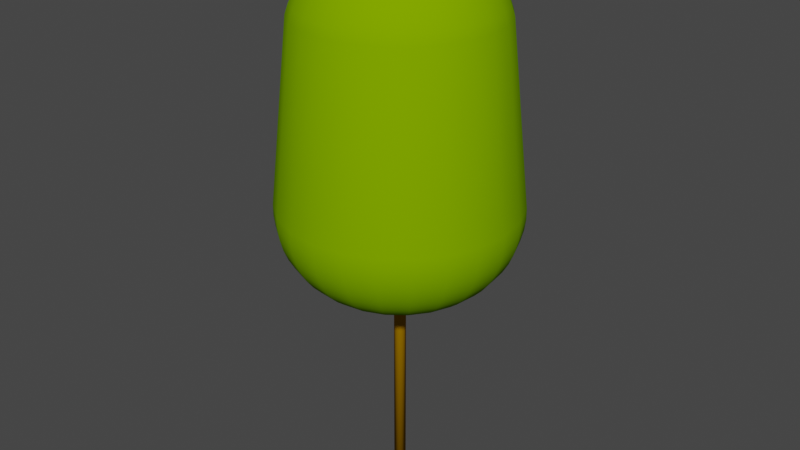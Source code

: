 # Source: HPSo21m.blend  (saved by Blender 4.0.36; exported with 4.5.12 LTS)
import bpy
from mathutils import Matrix  # noqa: F401  (used for matrix-valued properties, if any)

bpy.ops.wm.read_factory_settings(use_empty=True)
scene = bpy.context.scene
scene.name = 'Scene'

# ---- collections
col_collection = bpy.data.collections.new('Collection'); scene.collection.children.link(col_collection)

# ---- materials (node trees are filled in below, after node groups)
mat_surface_style_4802 = bpy.data.materials.new('surface-style-4802')
mat_surface_style_4802.use_transparent_shadow = False
mat_surface_style_4802.diffuse_color = (0.1961, 0.3922, 0.0, 1.0)
mat_surface_style_4802.roughness = 1.0
mat_trunk = bpy.data.materials.new('Trunk')
mat_trunk.use_transparent_shadow = False
mat_trunk.diffuse_color = (0.3922, 0.1961, 0.0, 1.0)
mat_trunk.roughness = 1.0

# ---- material node trees
mat_surface_style_4802.use_nodes = True; mat_surface_style_4802.node_tree.nodes.clear()
_N = mat_surface_style_4802.node_tree.nodes; _L = mat_surface_style_4802.node_tree.links
n0 = _N.new('ShaderNodeBsdfPrincipled'); n0.name = 'Principled BSDF'; n0.location = (0, 300)
n0.inputs[0].default_value = (0.1961, 0.3922, 0.0, 1.0)
n0.inputs[2].default_value = 1.0
n0.inputs[3].default_value = 1.45
n0.inputs[13].default_value = 0.0
n1 = _N.new('ShaderNodeOutputMaterial'); n1.name = 'Material Output'; n1.location = (280, 300)
_L.new(n0.outputs[0], n1.inputs[0])
n1.is_active_output = True
mat_trunk.use_nodes = True; mat_trunk.node_tree.nodes.clear()
_N = mat_trunk.node_tree.nodes; _L = mat_trunk.node_tree.links
n0 = _N.new('ShaderNodeBsdfPrincipled'); n0.name = 'Principled BSDF'; n0.location = (0, 300)
n0.inputs[0].default_value = (0.3922, 0.1961, 0.0, 1.0)
n0.inputs[2].default_value = 1.0
n0.inputs[3].default_value = 1.45
n0.inputs[13].default_value = 0.0
n1 = _N.new('ShaderNodeOutputMaterial'); n1.name = 'Material Output'; n1.location = (280, 300)
_L.new(n0.outputs[0], n1.inputs[0])
n1.is_active_output = True

# ---- world
world_world = bpy.data.worlds.new('World'); scene.world = world_world
world_world.use_nodes = True; world_world.node_tree.nodes.clear()
_N = world_world.node_tree.nodes; _L = world_world.node_tree.links
n0 = _N.new('ShaderNodeOutputWorld'); n0.name = 'World Output'; n0.location = (300, 300)
n1 = _N.new('ShaderNodeBackground'); n1.name = 'Background'; n1.location = (10, 300)
n1.inputs[0].default_value = (0.05088, 0.05088, 0.05088, 1.0)
_L.new(n1.outputs[0], n0.inputs[0])
n0.is_active_output = True
world_world.color = (0.05088, 0.05088, 0.05088)
world_world.use_sun_shadow = False
world_world.sun_shadow_jitter_overblur = 0.0

# ---- meshes
me_hpso21m = bpy.data.meshes.new('HPSo21m')
me_hpso21m.from_pydata([(4.38e-08, 0.5801, 20.98), (4.865e-08, 0.6444, 20.98), (1.896e-08, 0.2512, 21.0), (0.06503, 0.2427, 21.0), (0.1501, 0.5603, 20.98), (0.1668, 0.6224, 20.98), (0.2673, 0.9977, 20.92), (7.799e-08, 1.033, 20.92), (0.5165, 0.8945, 20.92), (0.3222, 0.558, 20.98), (0.3655, 1.364, 20.81), (0.7062, 1.223, 20.81), (0.9987, 0.9987, 20.81), (0.7304, 0.7304, 20.92), (1.223, 0.7062, 20.81), (0.8945, 0.5165, 20.92), (0.4556, 0.4556, 20.98), (0.558, 0.3222, 20.98), (1.257, 1.257, 20.66), (1.54, 0.8891, 20.66), (1.841, 1.063, 20.48), (1.504, 1.504, 20.48), (0.4602, 1.718, 20.66), (0.8891, 1.54, 20.66), (1.063, 1.841, 20.48), (1.718, 0.4602, 20.66), (1.364, 0.3655, 20.81), (2.054, 0.5503, 20.48), (2.124, 1.226, 20.26), (2.369, 0.6348, 20.26), (2.095, 1.209, 20.28), (1.965, 1.134, 20.38), (2.192, 0.5873, 20.38), (2.337, 0.6261, 20.28), (2.453, -1.852e-07, 20.26), (2.126, -1.605e-07, 20.48), (2.269, -1.713e-07, 20.38), (2.419, -1.826e-07, 20.28), (2.054, -0.5503, 20.48), (2.192, -0.5873, 20.38), (2.337, -0.6261, 20.28), (2.369, -0.6348, 20.26), (2.124, -1.226, 20.26), (1.841, -1.063, 20.48), (1.965, -1.134, 20.38), (2.095, -1.209, 20.28), (1.734, -1.734, 20.26), (1.504, -1.504, 20.48), (1.604, -1.604, 20.38), (1.71, -1.71, 20.28), (2.384, 1.377, 20.01), (2.659, 0.7126, 20.01), (2.424, 1.399, 19.96), (2.619, 1.512, 19.72), (2.703, 0.7243, 19.96), (2.922, 0.7828, 19.72), (2.753, -2.078e-07, 20.01), (2.799, -2.113e-07, 19.96), (3.025, -2.284e-07, 19.72), (2.922, -0.7828, 19.72), (2.659, -0.7126, 20.01), (2.703, -0.7243, 19.96), (2.619, -1.512, 19.72), (2.384, -1.377, 20.01), (2.424, -1.399, 19.96), (2.139, -2.139, 19.72), (1.947, -1.947, 20.01), (1.979, -1.979, 19.96), (1.947, 1.947, 20.01), (1.734, 1.734, 20.26), (1.377, 2.384, 20.01), (1.226, 2.124, 20.26), (0.7126, 2.659, 20.01), (0.6348, 2.369, 20.26), (0.9977, 0.2673, 20.92), (0.6224, 0.1668, 20.98), (0.5503, 2.054, 20.48), (1.778, -1.342e-07, 20.66), (1.718, -0.4602, 20.66), (1.412, -1.066e-07, 20.81), (1.364, -0.3655, 20.81), (2.308, -2.308, 19.41), (2.827, -1.632, 19.41), (1.632, -2.827, 19.41), (1.512, -2.619, 19.72), (2.452, -2.452, 19.07), (1.734, -3.003, 19.07), (2.57, -2.57, 18.71), (1.817, -3.147, 18.71), (2.66, -2.66, 18.34), (1.881, -3.258, 18.34), (3.171, -3.171, 11.53), (2.243, -3.884, 11.53), (3.171, -3.171, 11.1), (2.242, -3.884, 11.1), (3.131, -3.131, 10.67), (2.214, -3.834, 10.67), (3.051, -3.051, 10.25), (2.158, -3.737, 10.25), (2.934, -2.934, 9.854), (2.075, -3.594, 9.854), (2.781, -2.781, 9.48), (1.967, -3.406, 9.48), (2.595, -2.595, 9.137), (1.835, -3.178, 9.137), (2.379, -2.379, 8.831), (1.682, -2.913, 8.831), (2.136, -2.136, 8.567), (1.51, -2.616, 8.567), (1.871, -1.871, 8.351), (1.323, -2.292, 8.351), (1.589, -1.589, 8.185), (1.124, -1.946, 8.185), (1.294, -1.294, 8.073), (0.9148, -1.584, 8.073), (0.9906, -0.9906, 8.016), (0.7005, -1.213, 8.016), (0.8269, -0.8269, 8.0), (0.5847, -1.013, 8.0), (2.616, -1.51, 8.567), (2.913, -1.682, 8.831), (3.178, -1.835, 9.137), (3.406, -1.967, 9.48), (3.594, -2.075, 9.854), (1.584, -0.9148, 8.073), (1.946, -1.124, 8.185), (3.147, -1.817, 18.71), (3.003, -1.734, 19.07), (3.153, -0.8447, 19.41), (1.767, -0.4735, 8.073), (2.171, -0.5816, 8.185), (1.353, -0.3626, 8.016), (1.213, -0.7005, 8.016), (1.13, -0.3027, 8.0), (1.013, -0.5847, 8.0), (2.556, -0.685, 8.351), (2.292, -1.323, 8.351), (2.918, -0.7819, 8.567), (3.249, -0.8707, 8.831), (3.545, -0.9498, 9.137), (3.799, -1.018, 9.48), (4.008, -1.074, 9.854), (3.933, -2.969e-07, 9.48), (4.149, -3.132e-07, 9.854), (3.799, 1.018, 9.48), (4.008, 1.074, 9.854), (3.545, 0.9498, 9.137), (3.67, -2.771e-07, 9.137), (3.178, 1.835, 9.137), (3.406, 1.967, 9.48), (2.913, 1.682, 8.831), (3.249, 0.8707, 8.831), (2.616, 1.51, 8.567), (2.918, 0.7819, 8.567), (3.021, -2.281e-07, 8.567), (3.364, -2.54e-07, 8.831), (2.556, 0.685, 8.351), (2.647, -1.998e-07, 8.351), (2.171, 0.5816, 8.185), (2.247, -1.696e-07, 8.185), (1.767, 0.4735, 8.073), (1.83, -1.382e-07, 8.073), (1.584, 0.9148, 8.073), (1.946, 1.124, 8.185), (1.353, 0.3626, 8.016), (1.401, -1.058e-07, 8.016), (1.13, 0.3027, 8.0), (1.169, -8.826e-08, 8.0), (1.013, 0.5847, 8.0), (1.213, 0.7005, 8.016), (4.168, 1.117, 10.25), (4.315, -3.258e-07, 10.25), (3.594, 2.075, 9.854), (3.737, 2.158, 10.25), (3.834, 2.214, 10.67), (4.277, 1.146, 10.67), (3.884, 2.242, 11.1), (4.332, 1.161, 11.1), (3.884, 2.243, 11.53), (4.332, 1.161, 11.53), (4.168, -1.117, 10.25), (4.427, -3.342e-07, 10.67), (4.277, -1.146, 10.67), (3.737, -2.158, 10.25), (3.834, -2.214, 10.67), (1.033, -7.799e-08, 20.92), (0.9977, -0.2673, 20.92), (0.6444, -4.865e-08, 20.98), (0.6224, -0.1668, 20.98), (0.5801, -4.38e-08, 20.98), (0.2512, -1.897e-08, 21.0), (0.2427, -0.06503, 21.0), (0.5603, -0.1501, 20.98), (0.2176, -0.1256, 21.0), (0.5023, -0.29, 20.98), (0.558, -0.3222, 20.98), (0.5603, 0.1501, 20.98), (0.2427, 0.06503, 21.0), (3.264, -2.464e-07, 19.41), (4.484, -3.385e-07, 11.1), (4.332, -1.161, 11.1), (4.485, -3.386e-07, 11.53), (4.332, -1.161, 11.53), (3.884, -2.242, 11.1), (3.884, -2.243, 11.53), (1.54, -0.8891, 20.66), (1.223, -0.7062, 20.81), (3.761, -2.839e-07, 18.34), (3.633, -0.9735, 18.34), (1.377, -2.384, 20.01), (1.226, -2.124, 20.26), (3.468, -2.618e-07, 19.07), (3.35, -0.8975, 19.07), (3.634, -2.744e-07, 18.71), (3.511, -0.9406, 18.71), (3.258, -1.881, 18.34), (0.8945, -0.5165, 20.92), (3.35, 0.8975, 19.07), (3.153, 0.8447, 19.41), (3.633, 0.9735, 18.34), (3.511, 0.9406, 18.71), (0.7126, -2.659, 20.01), (0.6348, -2.369, 20.26), (-2.078e-07, -2.753, 20.01), (-1.852e-07, -2.453, 20.26), (-0.7126, -2.659, 20.01), (-0.6348, -2.369, 20.26), (-1.377, -2.384, 20.01), (-1.226, -2.124, 20.26), (-1.947, -1.947, 20.01), (-1.734, -1.734, 20.26), (-2.384, -1.377, 20.01), (-2.124, -1.226, 20.26), (-2.659, -0.7126, 20.01), (-2.369, -0.6348, 20.26), (-2.753, 2.078e-07, 20.01), (-2.453, 1.852e-07, 20.26), (-2.659, 0.7126, 20.01), (-2.369, 0.6348, 20.26), (-2.384, 1.377, 20.01), (-2.124, 1.226, 20.26), (-1.947, 1.947, 20.01), (-1.734, 1.734, 20.26), (-1.377, 2.384, 20.01), (-1.226, 2.124, 20.26), (0.8447, -3.153, 19.41), (0.7828, -2.922, 19.72), (-2.464e-07, -3.264, 19.41), (-2.284e-07, -3.025, 19.72), (-0.8447, -3.153, 19.41), (-0.7828, -2.922, 19.72), (-1.632, -2.827, 19.41), (-1.512, -2.619, 19.72), (-2.308, -2.308, 19.41), (-2.139, -2.139, 19.72), (-2.827, -1.632, 19.41), (-2.619, -1.512, 19.72), (-3.153, -0.8447, 19.41), (-2.922, -0.7828, 19.72), (-3.264, 2.464e-07, 19.41), (-3.025, 2.284e-07, 19.72), (-3.153, 0.8447, 19.41), (-2.922, 0.7828, 19.72), (-2.827, 1.632, 19.41), (-2.619, 1.512, 19.72), (-3.35, 0.8975, 19.07), (-3.003, 1.734, 19.07), (-3.511, 0.9406, 18.71), (-3.147, 1.817, 18.71), (-3.258, 1.881, 18.34), (-3.633, 0.9735, 18.34), (-3.884, 2.243, 11.53), (-4.332, 1.161, 11.53), (-3.171, 3.171, 11.53), (-2.66, 2.66, 18.34), (-4.332, 1.161, 11.1), (-3.884, 2.242, 11.1), (-4.277, 1.146, 10.67), (-3.834, 2.214, 10.67), (-4.168, 1.117, 10.25), (-3.737, 2.158, 10.25), (-4.008, 1.074, 9.854), (-3.594, 2.075, 9.854), (-3.799, 1.018, 9.48), (-3.406, 1.967, 9.48), (-3.545, 0.9498, 9.137), (-3.178, 1.835, 9.137), (-3.249, 0.8707, 8.831), (-2.913, 1.682, 8.831), (-2.918, 0.7819, 8.567), (-2.616, 1.51, 8.567), (-2.556, 0.685, 8.351), (-2.292, 1.323, 8.351), (-2.171, 0.5816, 8.185), (-1.946, 1.124, 8.185), (-4.315, 3.258e-07, 10.25), (-4.427, 3.342e-07, 10.67), (-1.767, 0.4735, 8.073), (-1.584, 0.9148, 8.073), (-1.83, 1.382e-07, 8.073), (-2.247, 1.696e-07, 8.185), (-1.401, 1.058e-07, 8.016), (-1.353, 0.3626, 8.016), (-1.169, 8.826e-08, 8.0), (-1.13, 0.3027, 8.0), (-1.213, 0.7005, 8.016), (-1.013, 0.5847, 8.0), (-0.8269, 0.8269, 8.0), (-0.9906, 0.9906, 8.016), (-1.294, 1.294, 8.073), (-2.308, 2.308, 19.41), (-2.139, 2.139, 19.72), (-2.136, 2.136, 8.567), (-2.379, 2.379, 8.831), (-2.781, 2.781, 9.48), (-2.934, 2.934, 9.854), (-2.595, 2.595, 9.137), (-1.589, 1.589, 8.185), (-1.871, 1.871, 8.351), (-3.051, 3.051, 10.25), (-3.131, 3.131, 10.67), (-3.67, 2.771e-07, 9.137), (-3.933, 2.969e-07, 9.48), (-3.021, 2.281e-07, 8.567), (-3.364, 2.54e-07, 8.831), (-2.647, 1.998e-07, 8.351), (-1.967, 3.406, 9.48), (-2.075, 3.594, 9.854), (-1.835, 3.178, 9.137), (-1.682, 2.913, 8.831), (-1.51, 2.616, 8.567), (-1.323, 2.292, 8.351), (-1.124, 1.946, 8.185), (-0.9148, 1.584, 8.073), (-0.7005, 1.213, 8.016), (-0.5847, 1.013, 8.0), (-4.484, 3.385e-07, 11.1), (-4.485, 3.386e-07, 11.53), (-3.761, 2.839e-07, 18.34), (-3.171, 3.171, 11.1), (-2.214, 3.834, 10.67), (-2.242, 3.884, 11.1), (-2.243, 3.884, 11.53), (-3.634, 2.744e-07, 18.71), (-3.468, 2.618e-07, 19.07), (-4.149, 3.132e-07, 9.854), (-2.158, 3.737, 10.25), (-2.57, 2.57, 18.71), (-2.452, 2.452, 19.07), (-1.881, 3.258, 18.34), (-1.817, 3.147, 18.71), (-1.632, 2.827, 19.41), (-1.512, 2.619, 19.72), (-1.734, 3.003, 19.07), (-0.8975, 3.35, 19.07), (-0.8447, 3.153, 19.41), (-3.35, -0.8975, 19.07), (-3.511, -0.9406, 18.71), (-3.633, -0.9735, 18.34), (-4.332, -1.161, 11.53), (-4.332, -1.161, 11.1), (-4.277, -1.146, 10.67), (-4.168, -1.117, 10.25), (-4.008, -1.074, 9.854), (-3.799, -1.018, 9.48), (-3.545, -0.9498, 9.137), (-3.249, -0.8707, 8.831), (-2.918, -0.7819, 8.567), (-2.556, -0.685, 8.351), (-2.171, -0.5816, 8.185), (-1.767, -0.4735, 8.073), (-1.353, -0.3626, 8.016), (-1.13, -0.3027, 8.0), (-3.003, -1.734, 19.07), (-3.147, -1.817, 18.71), (-3.258, -1.881, 18.34), (-3.884, -2.243, 11.53), (-3.884, -2.242, 11.1), (-3.834, -2.214, 10.67), (-3.737, -2.158, 10.25), (-3.594, -2.075, 9.854), (-3.406, -1.967, 9.48), (-3.178, -1.835, 9.137), (-2.913, -1.682, 8.831), (-2.616, -1.51, 8.567), (-2.292, -1.323, 8.351), (-1.946, -1.124, 8.185), (-1.584, -0.9148, 8.073), (-1.213, -0.7005, 8.016), (-1.013, -0.5847, 8.0), (-2.452, -2.452, 19.07), (-2.57, -2.57, 18.71), (-2.66, -2.66, 18.34), (-3.171, -3.171, 11.53), (-3.171, -3.171, 11.1), (-3.131, -3.131, 10.67), (-3.051, -3.051, 10.25), (-2.934, -2.934, 9.854), (-2.781, -2.781, 9.48), (-2.595, -2.595, 9.137), (-2.379, -2.379, 8.831), (-2.136, -2.136, 8.567), (-1.871, -1.871, 8.351), (-1.589, -1.589, 8.185), (-1.294, -1.294, 8.073), (-0.9906, -0.9906, 8.016), (-0.8269, -0.8269, 8.0), (-1.734, -3.003, 19.07), (-1.817, -3.147, 18.71), (-1.881, -3.258, 18.34), (-2.243, -3.884, 11.53), (-2.242, -3.884, 11.1), (-2.214, -3.834, 10.67), (-2.158, -3.737, 10.25), (-2.075, -3.594, 9.854), (-1.967, -3.406, 9.48), (-1.835, -3.178, 9.137), (-1.682, -2.913, 8.831), (-1.51, -2.616, 8.567), (-1.323, -2.292, 8.351), (-1.124, -1.946, 8.185), (-0.9148, -1.584, 8.073), (-0.7005, -1.213, 8.016), (-0.5847, -1.013, 8.0), (-0.8975, -3.35, 19.07), (-0.9406, -3.511, 18.71), (-0.9735, -3.633, 18.34), (-1.161, -4.332, 11.53), (-1.161, -4.332, 11.1), (-1.146, -4.277, 10.67), (-1.117, -4.168, 10.25), (-1.074, -4.008, 9.854), (-1.018, -3.799, 9.48), (-0.9498, -3.545, 9.137), (-0.8707, -3.249, 8.831), (-0.7819, -2.918, 8.567), (-0.685, -2.556, 8.351), (-0.5816, -2.171, 8.185), (-0.4735, -1.767, 8.073), (-0.3626, -1.353, 8.016), (-0.3027, -1.13, 8.0), (-2.618e-07, -3.468, 19.07), (-2.744e-07, -3.634, 18.71), (-2.839e-07, -3.761, 18.34), (-3.386e-07, -4.485, 11.53), (-3.385e-07, -4.484, 11.1), (-3.342e-07, -4.427, 10.67), (-3.258e-07, -4.315, 10.25), (-3.132e-07, -4.149, 9.854), (-2.969e-07, -3.933, 9.48), (-2.771e-07, -3.67, 9.137), (-2.54e-07, -3.364, 8.831), (-2.281e-07, -3.021, 8.567), (-1.998e-07, -2.647, 8.351), (-1.696e-07, -2.247, 8.185), (-1.382e-07, -1.83, 8.073), (-1.058e-07, -1.401, 8.016), (-8.826e-08, -1.169, 8.0), (0.8975, -3.35, 19.07), (0.9406, -3.511, 18.71), (0.9735, -3.633, 18.34), (1.161, -4.332, 11.53), (1.161, -4.332, 11.1), (1.146, -4.277, 10.67), (1.117, -4.168, 10.25), (1.074, -4.008, 9.854), (1.018, -3.799, 9.48), (0.9498, -3.545, 9.137), (0.8707, -3.249, 8.831), (0.7819, -2.918, 8.567), (0.685, -2.556, 8.351), (0.5816, -2.171, 8.185), (0.4735, -1.767, 8.073), (0.3626, -1.353, 8.016), (0.3027, -1.13, 8.0), (1.066e-07, 1.412, 20.81), (1.342e-07, 1.778, 20.66), (1.605e-07, 2.126, 20.48), (2.078e-07, 2.753, 20.01), (1.852e-07, 2.453, 20.26), (-0.685, 2.556, 8.351), (-0.7819, 2.918, 8.567), (-0.9498, 3.545, 9.137), (-1.018, 3.799, 9.48), (-0.5816, 2.171, 8.185), (-0.3027, 1.13, 8.0), (-0.3626, 1.353, 8.016), (-0.4735, 1.767, 8.073), (-0.8707, 3.249, 8.831), (-1.117, 4.168, 10.25), (-1.146, 4.277, 10.67), (-1.161, 4.332, 11.53), (-0.9735, 3.633, 18.34), (-1.074, 4.008, 9.854), (-0.9406, 3.511, 18.71), (-1.161, 4.332, 11.1), (1.998e-07, 2.647, 8.351), (2.281e-07, 3.021, 8.567), (-0.7828, 2.922, 19.72), (-0.7126, 2.659, 20.01), (-0.6348, 2.369, 20.26), (8.826e-08, 1.169, 8.0), (1.058e-07, 1.401, 8.016), (1.382e-07, 1.83, 8.073), (1.696e-07, 2.247, 8.185), (3.385e-07, 4.484, 11.1), (3.386e-07, 4.485, 11.53), (1.161, 4.332, 11.1), (1.161, 4.332, 11.53), (2.242, 3.884, 11.1), (2.243, 3.884, 11.53), (1.146, 4.277, 10.67), (2.214, 3.834, 10.67), (1.117, 4.168, 10.25), (2.158, 3.737, 10.25), (0.9735, 3.633, 18.34), (1.881, 3.258, 18.34), (1.074, 4.008, 9.854), (2.075, 3.594, 9.854), (0.9406, 3.511, 18.71), (1.817, 3.147, 18.71), (1.018, 3.799, 9.48), (1.967, 3.406, 9.48), (0.9498, 3.545, 9.137), (1.835, 3.178, 9.137), (0.8707, 3.249, 8.831), (1.682, 2.913, 8.831), (0.7819, 2.918, 8.567), (1.51, 2.616, 8.567), (0.685, 2.556, 8.351), (1.323, 2.292, 8.351), (0.5816, 2.171, 8.185), (1.124, 1.946, 8.185), (0.4735, 1.767, 8.073), (0.9148, 1.584, 8.073), (2.136, 2.136, 8.567), (2.379, 2.379, 8.831), (0.8975, 3.35, 19.07), (1.734, 3.003, 19.07), (1.871, 1.871, 8.351), (2.595, 2.595, 9.137), (3.171, 3.171, 11.1), (3.171, 3.171, 11.53), (2.781, 2.781, 9.48), (2.934, 2.934, 9.854), (3.131, 3.131, 10.67), (3.051, 3.051, 10.25), (2.66, 2.66, 18.34), (2.57, 2.57, 18.71), (2.452, 2.452, 19.07), (3.147, 1.817, 18.71), (3.003, 1.734, 19.07), (2.308, 2.308, 19.41), (2.827, 1.632, 19.41), (0.8447, 3.153, 19.41), (1.632, 2.827, 19.41), (0.7828, 2.922, 19.72), (1.512, 2.619, 19.72), (2.139, 2.139, 19.72), (1.294, 1.294, 8.073), (1.589, 1.589, 8.185), (0.7005, 1.213, 8.016), (0.9906, 0.9906, 8.016), (0.5847, 1.013, 8.0), (0.8269, 0.8269, 8.0), (0.3027, 1.13, 8.0), (0.3626, 1.353, 8.016), (2.54e-07, 3.364, 8.831), (2.771e-07, 3.67, 9.137), (2.464e-07, 3.264, 19.41), (2.284e-07, 3.025, 19.72), (2.618e-07, 3.468, 19.07), (2.744e-07, 3.634, 18.71), (2.839e-07, 3.761, 18.34), (3.342e-07, 4.427, 10.67), (3.258e-07, 4.315, 10.25), (3.132e-07, 4.149, 9.854), (2.969e-07, 3.933, 9.48), (-0.4602, 1.718, 20.66), (-0.3655, 1.364, 20.81), (-0.8891, 1.54, 20.66), (-0.7062, 1.223, 20.81), (-1.257, 1.257, 20.66), (-0.9987, 0.9987, 20.81), (-1.54, 0.8891, 20.66), (-1.223, 0.7062, 20.81), (-1.718, 0.4602, 20.66), (-1.364, 0.3655, 20.81), (-0.9977, 0.2673, 20.92), (-0.8945, 0.5165, 20.92), (-0.6224, 0.1668, 20.98), (-0.558, 0.3222, 20.98), (-2.054, 0.5503, 20.48), (-1.841, 1.063, 20.48), (-1.033, 7.799e-08, 20.92), (-0.6444, 4.865e-08, 20.98), (-0.7304, 0.7304, 20.92), (-0.4556, 0.4556, 20.98), (-1.504, 1.504, 20.48), (-2.126, 1.605e-07, 20.48), (-1.778, 1.342e-07, 20.66), (-1.412, 1.066e-07, 20.81), (-0.5165, 0.8945, 20.92), (-0.3222, 0.558, 20.98), (-1.063, 1.841, 20.48), (-0.9977, -0.2673, 20.92), (-0.6224, -0.1668, 20.98), (-1.364, -0.3655, 20.81), (-1.718, -0.4602, 20.66), (-2.054, -0.5503, 20.48), (-0.8945, -0.5165, 20.92), (-0.558, -0.3222, 20.98), (-1.223, -0.7062, 20.81), (-1.54, -0.8891, 20.66), (-1.841, -1.063, 20.48), (-0.7304, -0.7304, 20.92), (-0.4556, -0.4556, 20.98), (-0.9987, -0.9987, 20.81), (-1.257, -1.257, 20.66), (-1.504, -1.504, 20.48), (-0.5165, -0.8945, 20.92), (-0.3222, -0.558, 20.98), (-0.7062, -1.223, 20.81), (-0.8891, -1.54, 20.66), (-1.063, -1.841, 20.48), (-0.2673, -0.9977, 20.92), (-0.1668, -0.6224, 20.98), (-0.3655, -1.364, 20.81), (-0.4602, -1.718, 20.66), (-0.5503, -2.054, 20.48), (-7.799e-08, -1.033, 20.92), (-4.865e-08, -0.6444, 20.98), (-1.066e-07, -1.412, 20.81), (-1.342e-07, -1.778, 20.66), (-1.605e-07, -2.126, 20.48), (0.2673, -0.9977, 20.92), (0.1668, -0.6224, 20.98), (0.3655, -1.364, 20.81), (0.4602, -1.718, 20.66), (0.5503, -2.054, 20.48), (0.5165, -0.8945, 20.92), (0.3222, -0.558, 20.98), (0.7304, -0.7304, 20.92), (0.4556, -0.4556, 20.98), (0.9987, -0.9987, 20.81), (0.7062, -1.223, 20.81), (1.257, -1.257, 20.66), (0.8891, -1.54, 20.66), (1.063, -1.841, 20.48), (-0.2673, 0.9977, 20.92), (-0.1668, 0.6224, 20.98), (-0.5503, 2.054, 20.48), (2.292, 1.323, 8.351), (0.2176, 0.1256, 21.0), (0.1777, 0.1777, 21.0), (0.1256, 0.2176, 21.0), (-0.06503, 0.2427, 21.0), (-0.1256, 0.2176, 21.0), (-0.1777, 0.1777, 21.0), (-0.2176, 0.1256, 21.0), (-0.2427, 0.06503, 21.0), (-0.2512, 1.897e-08, 21.0), (-0.2427, -0.06503, 21.0), (-0.2176, -0.1256, 21.0), (-0.1777, -0.1777, 21.0), (-0.1256, -0.2176, 21.0), (-0.06503, -0.2427, 21.0), (-1.896e-08, -0.2512, 21.0), (0.06503, -0.2427, 21.0), (0.1256, -0.2176, 21.0), (0.1777, -0.1777, 21.0), (-2.192, -0.5873, 20.38), (-2.337, -0.6261, 20.28), (-2.269, 1.713e-07, 20.38), (-2.419, 1.826e-07, 20.28), (-0.5603, -0.1501, 20.98), (-0.5801, 4.38e-08, 20.98), (-2.703, -0.7243, 19.96), (-2.799, 2.113e-07, 19.96), (-1.965, -1.134, 20.38), (-2.095, -1.209, 20.28), (-0.5023, -0.29, 20.98), (-1.604, -1.604, 20.38), (-1.71, -1.71, 20.28), (-0.4102, -0.4102, 20.98), (-1.979, -1.979, 19.96), (-2.424, -1.399, 19.96), (-1.134, -1.965, 20.38), (-1.209, -2.095, 20.28), (-0.29, -0.5023, 20.98), (-1.399, -2.424, 19.96), (-0.5873, -2.192, 20.38), (-0.6261, -2.337, 20.28), (-0.1501, -0.5603, 20.98), (-0.7243, -2.703, 19.96), (-1.713e-07, -2.269, 20.38), (-1.826e-07, -2.419, 20.28), (-4.38e-08, -0.5801, 20.98), (3.258, 1.881, 18.34), (-0.5873, 2.192, 20.38), (-0.6261, 2.337, 20.28), (1.713e-07, 2.269, 20.38), (1.826e-07, 2.419, 20.28), (0.29, -0.5023, 20.98), (0.1501, -0.5603, 20.98), (0.5873, 2.192, 20.38), (0.6261, 2.337, 20.28), (2.113e-07, 2.799, 19.96), (0.7243, 2.703, 19.96), (-1.134, 1.965, 20.38), (-1.209, 2.095, 20.28), (0.5873, -2.192, 20.38), (0.6261, -2.337, 20.28), (-2.113e-07, -2.799, 19.96), (-0.1501, 0.5603, 20.98), (-2.703, 0.7243, 19.96), (-0.5603, 0.1501, 20.98), (-0.5023, 0.29, 20.98), (-0.4102, 0.4102, 20.98), (-0.29, 0.5023, 20.98), (-2.424, 1.399, 19.96), (-1.979, 1.979, 19.96), (-1.399, 2.424, 19.96), (-0.7243, 2.703, 19.96), (-2.192, 0.5873, 20.38), (-2.337, 0.6261, 20.28), (1.399, -2.424, 19.96), (0.7243, -2.703, 19.96), (-1.965, 1.134, 20.38), (-2.095, 1.209, 20.28), (-1.604, 1.604, 20.38), (-1.71, 1.71, 20.28), (1.134, -1.965, 20.38), (1.209, -2.095, 20.28), (1.134, 1.965, 20.38), (1.209, 2.095, 20.28), (1.604, 1.604, 20.38), (1.71, 1.71, 20.28), (1.399, 2.424, 19.96), (1.979, 1.979, 19.96), (0.5023, 0.29, 20.98), (0.29, 0.5023, 20.98), (0.4102, 0.4102, 20.98), (0.4102, -0.4102, 20.98), (-0.2234, 1.687e-08, 20.9), (-0.2211, 0.04181, 20.9), (-0.2244, -0.01684, 20.9), (-0.2124, -0.07433, 20.9), (-0.1859, -0.1268, 20.9), (-0.1467, -0.1706, 20.9), (-0.0976, -0.2027, 20.9), (-0.04181, -0.2211, 20.9), (0.01684, -0.2244, 20.9), (0.07433, -0.2124, 20.9), (0.1268, -0.1859, 20.9), (0.1706, -0.1467, 20.9), (0.2027, -0.0976, 20.9), (0.2211, -0.04181, 20.9), (0.2234, -1.687e-08, 20.9), (0.2244, 0.01684, 20.9), (0.2124, 0.07433, 20.9), (0.1859, 0.1268, 20.9), (0.1467, 0.1706, 20.9), (0.0976, 0.2027, 20.9), (0.04181, 0.2211, 20.9), (-0.01684, 0.2244, 20.9), (-0.07433, 0.2124, 20.9), (-0.1268, 0.1859, 20.9), (-0.1706, 0.1467, 20.9), (-0.2027, 0.0976, 20.9), (-0.2234, 1.687e-08, 0.0), (-0.2211, 0.04181, 0.0), (-0.2244, -0.01684, 0.0), (-0.2027, 0.0976, 0.0), (-0.1706, 0.1467, 0.0), (-0.1268, 0.1859, 0.0), (-0.07433, 0.2124, 0.0), (-0.01684, 0.2244, 0.0), (0.04181, 0.2211, 0.0), (0.0976, 0.2027, 0.0), (0.1467, 0.1706, 0.0), (0.1859, 0.1268, 0.0), (0.2124, 0.07433, 0.0), (0.2244, 0.01684, 0.0), (0.2234, -1.687e-08, 0.0), (0.2211, -0.04181, 0.0), (0.2027, -0.0976, 0.0), (0.1706, -0.1467, 0.0), (0.1268, -0.1859, 0.0), (-0.04181, -0.2211, 0.0), (-0.0976, -0.2027, 0.0), (-0.1467, -0.1706, 0.0), (-0.1859, -0.1268, 0.0), (-0.2124, -0.07433, 0.0), (0.07433, -0.2124, 0.0), (0.01684, -0.2244, 0.0)], [], [(0, 2, 3), (0, 3, 4), (1, 4, 5), (1, 0, 4), (7, 1, 5), (7, 5, 6), (5, 9, 8), (6, 5, 8), (6, 8, 11), (10, 6, 11), (8, 13, 12), (11, 8, 12), (15, 14, 12), (15, 12, 13), (17, 15, 13), (17, 13, 16), (14, 19, 18), (14, 18, 12), (19, 20, 21), (19, 21, 18), (22, 10, 11), (22, 11, 23), (23, 11, 12), (23, 12, 18), (23, 18, 21), (24, 23, 21), (26, 25, 19), (26, 19, 14), (19, 27, 20), (25, 27, 19), (29, 28, 30), (33, 29, 30), (32, 30, 31), (32, 31, 20), (32, 33, 30), (27, 32, 20), (34, 29, 33), (37, 33, 32), (37, 34, 33), (36, 37, 32), (35, 32, 27), (35, 36, 32), (41, 34, 37), (40, 41, 37), (39, 37, 36), (39, 36, 35), (39, 40, 37), (38, 39, 35), (42, 41, 40), (45, 42, 40), (44, 40, 39), (44, 45, 40), (43, 39, 38), (43, 44, 39), (46, 42, 45), (49, 45, 44), (49, 46, 45), (48, 44, 43), (48, 49, 44), (47, 48, 43), (29, 51, 50), (29, 50, 28), (55, 53, 52), (54, 55, 52), (51, 52, 50), (51, 54, 52), (51, 56, 57), (54, 57, 58), (54, 51, 57), (55, 54, 58), (57, 56, 60), (57, 60, 61), (58, 61, 59), (58, 57, 61), (64, 62, 59), (64, 59, 61), (64, 61, 60), (63, 64, 60), (65, 62, 64), (67, 64, 63), (67, 65, 64), (66, 67, 63), (28, 50, 68), (28, 68, 69), (71, 69, 68), (70, 71, 68), (73, 71, 70), (72, 73, 70), (15, 26, 14), (74, 26, 15), (75, 74, 15), (75, 15, 17), (22, 23, 24), (76, 22, 24), (78, 38, 35), (78, 35, 77), (80, 78, 77), (80, 77, 79), (62, 65, 81), (82, 62, 81), (81, 65, 84), (81, 84, 83), (85, 83, 86), (81, 83, 85), (87, 86, 88), (85, 86, 87), (87, 90, 89), (87, 88, 90), (90, 92, 91), (89, 90, 91), (93, 92, 94), (91, 92, 93), (93, 96, 95), (93, 94, 96), (95, 98, 97), (95, 96, 98), (97, 100, 99), (97, 98, 100), (99, 102, 101), (99, 100, 102), (101, 102, 104), (103, 101, 104), (106, 105, 103), (104, 106, 103), (108, 107, 105), (106, 108, 105), (110, 109, 107), (108, 110, 107), (112, 111, 109), (110, 112, 109), (114, 113, 111), (112, 114, 111), (116, 115, 113), (114, 116, 113), (118, 117, 115), (116, 118, 115), (105, 107, 119), (105, 119, 120), (103, 105, 120), (103, 120, 121), (121, 122, 101), (121, 101, 103), (99, 122, 123), (101, 122, 99), (111, 113, 124), (111, 124, 125), (87, 126, 127), (87, 127, 85), (128, 59, 62), (128, 62, 82), (125, 124, 129), (125, 129, 130), (129, 132, 131), (124, 132, 129), (131, 134, 133), (132, 134, 131), (135, 125, 130), (136, 125, 135), (137, 136, 135), (119, 136, 137), (138, 119, 137), (120, 119, 138), (120, 138, 139), (121, 120, 139), (140, 122, 121), (139, 140, 121), (141, 123, 122), (140, 141, 122), (143, 141, 140), (142, 143, 140), (144, 145, 143), (144, 143, 142), (146, 144, 142), (146, 142, 147), (148, 149, 144), (148, 144, 146), (146, 151, 150), (146, 150, 148), (153, 152, 150), (151, 153, 150), (155, 154, 153), (155, 153, 151), (154, 157, 156), (154, 156, 153), (157, 159, 158), (157, 158, 156), (159, 161, 160), (159, 160, 158), (158, 160, 162), (158, 162, 163), (161, 165, 164), (161, 164, 160), (165, 167, 166), (165, 166, 164), (164, 166, 168), (164, 168, 169), (170, 171, 143), (145, 170, 143), (173, 170, 145), (172, 173, 145), (170, 173, 174), (170, 174, 175), (177, 174, 176), (175, 174, 177), (179, 176, 178), (177, 176, 179), (171, 180, 141), (143, 171, 141), (181, 182, 180), (171, 181, 180), (183, 180, 182), (183, 182, 184), (180, 183, 123), (141, 180, 123), (115, 117, 134), (115, 134, 132), (186, 80, 79), (186, 79, 185), (188, 186, 185), (188, 185, 187), (192, 188, 187), (192, 187, 189), (191, 189, 190), (191, 192, 189), (194, 188, 192), (194, 195, 188), (191, 194, 192), (193, 194, 191), (187, 75, 196), (189, 187, 196), (197, 189, 196), (190, 189, 197), (198, 58, 59), (198, 59, 128), (63, 60, 41), (42, 63, 41), (181, 199, 200), (181, 200, 182), (202, 199, 201), (200, 199, 202), (204, 200, 202), (203, 200, 204), (205, 78, 80), (206, 205, 80), (205, 43, 38), (205, 38, 78), (107, 109, 136), (107, 136, 119), (201, 207, 208), (202, 201, 208), (113, 115, 132), (113, 132, 124), (66, 63, 42), (46, 66, 42), (210, 209, 66), (210, 66, 46), (211, 198, 128), (211, 128, 212), (213, 211, 212), (213, 212, 214), (214, 212, 127), (214, 127, 126), (128, 82, 127), (212, 128, 127), (204, 202, 208), (204, 208, 215), (215, 208, 214), (215, 214, 126), (207, 213, 214), (207, 214, 208), (184, 182, 200), (184, 200, 203), (41, 60, 56), (41, 56, 34), (142, 140, 139), (147, 142, 139), (151, 146, 147), (151, 147, 155), (147, 139, 138), (155, 147, 138), (89, 215, 126), (89, 126, 87), (137, 154, 155), (138, 137, 155), (135, 157, 154), (137, 135, 154), (91, 204, 215), (91, 215, 89), (206, 80, 186), (216, 206, 186), (216, 186, 188), (195, 216, 188), (85, 127, 82), (85, 82, 81), (130, 159, 157), (135, 130, 157), (159, 129, 161), (130, 129, 159), (161, 131, 165), (129, 131, 161), (91, 203, 204), (93, 203, 91), (133, 167, 165), (131, 133, 165), (170, 175, 181), (170, 181, 171), (97, 123, 183), (99, 123, 97), (218, 198, 211), (217, 218, 211), (74, 79, 26), (185, 79, 74), (95, 184, 203), (95, 203, 93), (75, 185, 74), (187, 185, 75), (95, 183, 184), (97, 183, 95), (175, 177, 199), (175, 199, 181), (201, 179, 219), (201, 219, 207), (199, 177, 179), (199, 179, 201), (217, 211, 213), (220, 217, 213), (35, 27, 25), (77, 35, 25), (109, 111, 125), (109, 125, 136), (55, 58, 198), (218, 55, 198), (26, 77, 25), (79, 77, 26), (56, 51, 29), (34, 56, 29), (220, 213, 207), (219, 220, 207), (210, 221, 209), (222, 221, 210), (224, 223, 221), (224, 221, 222), (226, 225, 223), (226, 223, 224), (228, 227, 225), (228, 225, 226), (229, 227, 228), (230, 229, 228), (229, 230, 232), (229, 232, 231), (231, 232, 234), (231, 234, 233), (234, 236, 235), (233, 234, 235), (235, 236, 238), (235, 238, 237), (238, 240, 239), (237, 238, 239), (240, 242, 241), (239, 240, 241), (241, 242, 244), (241, 244, 243), (84, 246, 245), (83, 84, 245), (245, 246, 248), (245, 248, 247), (247, 248, 250), (247, 250, 249), (250, 252, 251), (249, 250, 251), (252, 254, 253), (251, 252, 253), (256, 255, 253), (256, 253, 254), (258, 257, 255), (258, 255, 256), (259, 257, 258), (260, 259, 258), (262, 261, 259), (262, 259, 260), (264, 263, 261), (264, 261, 262), (263, 266, 265), (263, 265, 261), (266, 268, 267), (266, 267, 265), (268, 270, 267), (269, 270, 268), (272, 270, 269), (271, 272, 269), (273, 271, 269), (273, 269, 274), (271, 275, 272), (276, 275, 271), (278, 277, 275), (278, 275, 276), (280, 279, 277), (280, 277, 278), (282, 281, 279), (280, 282, 279), (282, 284, 283), (282, 283, 281), (286, 285, 283), (284, 286, 283), (287, 285, 286), (287, 286, 288), (290, 287, 288), (289, 287, 290), (292, 289, 290), (291, 289, 292), (293, 291, 292), (293, 292, 294), (279, 295, 296), (277, 279, 296), (298, 293, 294), (297, 293, 298), (297, 300, 293), (299, 300, 297), (302, 299, 297), (301, 299, 302), (301, 302, 304), (303, 301, 304), (302, 297, 298), (302, 298, 305), (304, 302, 305), (304, 305, 306), (307, 305, 308), (306, 305, 307), (305, 298, 309), (305, 309, 308), (310, 263, 264), (311, 310, 264), (290, 288, 313), (290, 313, 312), (315, 284, 282), (314, 284, 315), (314, 316, 286), (314, 286, 284), (294, 292, 318), (294, 318, 317), (292, 290, 312), (292, 312, 318), (288, 286, 316), (288, 316, 313), (298, 294, 317), (298, 317, 309), (320, 280, 278), (319, 280, 320), (285, 321, 322), (283, 285, 322), (324, 287, 289), (323, 324, 289), (325, 291, 293), (300, 325, 293), (315, 326, 314), (315, 327, 326), (328, 316, 314), (326, 328, 314), (316, 328, 329), (313, 316, 329), (313, 329, 330), (312, 313, 330), (312, 330, 331), (318, 312, 331), (318, 331, 332), (317, 318, 332), (317, 332, 333), (309, 317, 333), (309, 333, 334), (308, 309, 334), (308, 334, 335), (307, 308, 335), (277, 296, 336), (275, 277, 336), (275, 336, 337), (275, 337, 272), (337, 338, 270), (272, 337, 270), (339, 278, 276), (320, 278, 339), (339, 340, 320), (339, 341, 340), (273, 341, 339), (273, 342, 341), (267, 270, 338), (267, 338, 343), (265, 267, 343), (265, 343, 344), (281, 345, 295), (279, 281, 295), (320, 346, 319), (320, 340, 346), (261, 265, 344), (261, 344, 259), (273, 276, 271), (339, 276, 273), (283, 322, 345), (281, 283, 345), (347, 268, 266), (347, 266, 348), (347, 269, 268), (274, 269, 347), (348, 266, 263), (348, 263, 310), (287, 324, 321), (285, 287, 321), (319, 282, 280), (315, 282, 319), (323, 289, 291), (325, 323, 291), (349, 342, 273), (274, 349, 273), (315, 346, 327), (319, 346, 315), (274, 350, 349), (347, 350, 274), (352, 351, 310), (352, 310, 311), (348, 351, 353), (310, 351, 348), (354, 353, 351), (355, 354, 351), (347, 353, 350), (348, 353, 347), (344, 356, 257), (259, 344, 257), (343, 357, 356), (344, 343, 356), (338, 358, 357), (343, 338, 357), (337, 359, 358), (337, 358, 338), (336, 360, 359), (336, 359, 337), (336, 296, 361), (336, 361, 360), (296, 295, 362), (296, 362, 361), (295, 345, 363), (295, 363, 362), (345, 322, 364), (345, 364, 363), (322, 321, 365), (322, 365, 364), (321, 324, 366), (321, 366, 365), (367, 366, 324), (367, 324, 323), (367, 323, 325), (368, 367, 325), (369, 368, 325), (369, 325, 300), (370, 369, 300), (370, 300, 299), (371, 370, 299), (371, 299, 301), (372, 371, 301), (372, 301, 303), (257, 356, 373), (257, 373, 255), (357, 374, 373), (356, 357, 373), (357, 375, 374), (358, 375, 357), (359, 376, 375), (359, 375, 358), (359, 377, 376), (360, 377, 359), (360, 378, 377), (361, 378, 360), (361, 379, 378), (362, 379, 361), (362, 363, 380), (362, 380, 379), (364, 381, 380), (363, 364, 380), (364, 365, 382), (364, 382, 381), (382, 365, 366), (383, 382, 366), (384, 383, 366), (384, 366, 367), (385, 384, 367), (385, 367, 368), (386, 385, 368), (386, 368, 369), (386, 369, 370), (387, 386, 370), (387, 370, 371), (388, 387, 371), (389, 388, 371), (389, 371, 372), (255, 390, 253), (373, 390, 255), (373, 391, 390), (374, 391, 373), (374, 392, 391), (375, 392, 374), (393, 392, 375), (376, 393, 375), (376, 394, 393), (377, 394, 376), (378, 395, 394), (378, 394, 377), (379, 396, 395), (379, 395, 378), (379, 397, 396), (380, 397, 379), (381, 398, 397), (381, 397, 380), (382, 399, 398), (381, 382, 398), (399, 382, 383), (400, 399, 383), (401, 400, 383), (401, 383, 384), (401, 384, 385), (402, 401, 385), (402, 385, 386), (403, 402, 386), (403, 386, 387), (404, 403, 387), (405, 404, 387), (405, 387, 388), (405, 388, 389), (406, 405, 389), (407, 253, 390), (251, 253, 407), (408, 390, 391), (407, 390, 408), (408, 392, 409), (408, 391, 392), (409, 393, 410), (409, 392, 393), (411, 393, 394), (410, 393, 411), (411, 395, 412), (411, 394, 395), (412, 396, 413), (412, 395, 396), (414, 396, 397), (413, 396, 414), (414, 398, 415), (414, 397, 398), (416, 415, 398), (416, 398, 399), (399, 400, 417), (399, 417, 416), (400, 401, 418), (400, 418, 417), (418, 402, 419), (401, 402, 418), (419, 403, 420), (402, 403, 419), (420, 404, 421), (403, 404, 420), (421, 405, 422), (404, 405, 421), (422, 406, 423), (405, 406, 422), (424, 249, 251), (424, 251, 407), (425, 424, 407), (425, 407, 408), (425, 409, 426), (425, 408, 409), (426, 410, 427), (426, 409, 410), (428, 410, 411), (427, 410, 428), (429, 411, 412), (428, 411, 429), (429, 413, 430), (429, 412, 413), (431, 430, 413), (431, 413, 414), (431, 414, 415), (432, 431, 415), (433, 432, 415), (433, 415, 416), (416, 417, 434), (416, 434, 433), (417, 418, 435), (417, 435, 434), (418, 419, 436), (418, 436, 435), (436, 420, 437), (419, 420, 436), (437, 421, 438), (420, 421, 437), (421, 422, 439), (421, 439, 438), (422, 423, 440), (422, 440, 439), (247, 249, 424), (441, 247, 424), (441, 424, 425), (442, 441, 425), (442, 425, 426), (443, 442, 426), (443, 427, 444), (443, 426, 427), (444, 428, 445), (444, 427, 428), (446, 445, 428), (446, 428, 429), (446, 429, 430), (447, 446, 430), (448, 447, 430), (448, 430, 431), (448, 431, 432), (449, 448, 432), (450, 449, 432), (450, 432, 433), (451, 450, 433), (451, 433, 434), (434, 435, 452), (434, 452, 451), (435, 436, 453), (435, 453, 452), (436, 437, 454), (436, 454, 453), (454, 438, 455), (437, 438, 454), (438, 439, 456), (438, 456, 455), (439, 440, 457), (439, 457, 456), (458, 245, 247), (458, 247, 441), (459, 458, 441), (459, 441, 442), (460, 459, 442), (460, 442, 443), (443, 444, 461), (460, 443, 461), (462, 444, 445), (461, 444, 462), (463, 462, 445), (463, 445, 446), (463, 446, 447), (464, 463, 447), (464, 447, 448), (465, 464, 448), (466, 465, 448), (466, 448, 449), (466, 449, 450), (467, 466, 450), (467, 450, 451), (468, 467, 451), (452, 469, 468), (451, 452, 468), (452, 453, 470), (452, 470, 469), (454, 471, 470), (453, 454, 470), (455, 472, 471), (454, 455, 471), (456, 473, 472), (455, 456, 472), (457, 474, 473), (456, 457, 473), (83, 245, 458), (86, 83, 458), (88, 86, 458), (88, 458, 459), (88, 460, 90), (88, 459, 460), (90, 461, 92), (90, 460, 461), (94, 461, 462), (92, 461, 94), (96, 462, 463), (94, 462, 96), (98, 463, 464), (96, 463, 98), (98, 464, 465), (100, 98, 465), (102, 100, 465), (102, 465, 466), (104, 102, 466), (104, 466, 467), (468, 106, 104), (467, 468, 104), (468, 469, 108), (468, 108, 106), (469, 470, 110), (469, 110, 108), (470, 471, 112), (470, 112, 110), (471, 472, 114), (471, 114, 112), (472, 473, 116), (472, 116, 114), (473, 474, 118), (473, 118, 116), (7, 6, 10), (475, 7, 10), (476, 475, 10), (476, 10, 22), (476, 22, 76), (477, 476, 76), (478, 479, 73), (478, 73, 72), (331, 330, 481), (331, 481, 480), (483, 482, 328), (483, 328, 326), (332, 331, 480), (332, 480, 484), (334, 486, 485), (335, 334, 485), (333, 332, 484), (333, 484, 487), (330, 329, 488), (330, 488, 481), (334, 333, 487), (334, 487, 486), (329, 328, 482), (329, 482, 488), (340, 489, 346), (340, 490, 489), (349, 491, 342), (349, 492, 491), (493, 483, 326), (493, 326, 327), (350, 492, 349), (350, 494, 492), (340, 495, 490), (341, 495, 340), (489, 493, 327), (489, 327, 346), (341, 491, 495), (342, 491, 341), (494, 350, 353), (354, 494, 353), (481, 497, 496), (480, 481, 496), (355, 351, 352), (498, 355, 352), (499, 244, 500), (243, 244, 499), (486, 502, 501), (485, 486, 501), (484, 504, 503), (487, 484, 503), (484, 480, 496), (484, 496, 504), (486, 487, 503), (486, 503, 502), (495, 506, 505), (491, 506, 495), (506, 507, 505), (506, 508, 507), (508, 509, 507), (508, 510, 509), (507, 512, 511), (507, 509, 512), (513, 512, 514), (511, 512, 513), (515, 510, 508), (515, 516, 510), (514, 518, 517), (514, 517, 513), (519, 516, 515), (519, 520, 516), (522, 521, 517), (518, 522, 517), (522, 524, 523), (522, 523, 521), (525, 523, 524), (525, 524, 526), (528, 525, 526), (527, 525, 528), (529, 527, 528), (529, 528, 530), (531, 529, 530), (531, 530, 532), (534, 531, 532), (533, 531, 534), (535, 526, 536), (528, 526, 535), (538, 520, 519), (538, 519, 537), (530, 528, 535), (530, 535, 539), (526, 524, 540), (526, 540, 536), (510, 541, 509), (510, 542, 541), (543, 540, 524), (543, 524, 522), (518, 543, 522), (518, 544, 543), (512, 541, 545), (509, 541, 512), (512, 546, 514), (512, 545, 546), (518, 546, 544), (514, 546, 518), (516, 542, 510), (516, 547, 542), (520, 547, 516), (520, 548, 547), (520, 549, 548), (538, 549, 520), (550, 548, 549), (550, 549, 551), (553, 549, 552), (551, 549, 553), (538, 537, 554), (555, 538, 554), (557, 555, 554), (557, 554, 556), (552, 555, 557), (558, 552, 557), (555, 549, 538), (555, 552, 549), (559, 532, 560), (534, 532, 559), (562, 534, 559), (561, 534, 562), (563, 561, 562), (563, 562, 564), (565, 566, 561), (565, 561, 563), (532, 530, 539), (532, 539, 560), (523, 525, 567), (523, 567, 568), (556, 554, 569), (556, 569, 570), (537, 571, 569), (554, 537, 569), (519, 572, 571), (537, 519, 571), (519, 515, 573), (519, 573, 572), (573, 508, 506), (573, 515, 508), (507, 511, 574), (507, 574, 505), (513, 575, 574), (511, 513, 574), (513, 517, 576), (513, 576, 575), (521, 577, 576), (517, 521, 576), (523, 568, 577), (521, 523, 577), (570, 569, 355), (570, 355, 498), (572, 573, 492), (572, 492, 494), (571, 572, 494), (571, 494, 354), (578, 579, 475), (578, 475, 476), (578, 581, 579), (580, 581, 578), (582, 583, 581), (582, 581, 580), (585, 583, 582), (584, 585, 582), (587, 585, 584), (586, 587, 584), (588, 589, 585), (587, 588, 585), (588, 590, 591), (588, 591, 589), (592, 586, 584), (592, 584, 593), (594, 595, 590), (594, 590, 588), (589, 596, 583), (585, 589, 583), (591, 597, 596), (589, 591, 596), (584, 582, 598), (593, 584, 598), (599, 600, 586), (599, 586, 592), (600, 601, 587), (600, 587, 586), (601, 594, 588), (601, 588, 587), (596, 597, 603), (596, 603, 602), (583, 596, 602), (583, 602, 581), (598, 582, 580), (598, 580, 604), (594, 606, 595), (605, 606, 594), (601, 605, 594), (607, 605, 601), (600, 607, 601), (608, 607, 600), (608, 600, 599), (609, 608, 599), (610, 611, 606), (610, 606, 605), (607, 610, 605), (612, 610, 607), (613, 612, 607), (613, 607, 608), (609, 613, 608), (614, 613, 609), (610, 616, 611), (615, 616, 610), (617, 615, 610), (617, 610, 612), (618, 617, 612), (618, 612, 613), (619, 618, 613), (619, 613, 614), (615, 620, 621), (616, 615, 621), (615, 617, 622), (615, 622, 620), (618, 623, 622), (617, 618, 622), (618, 619, 624), (618, 624, 623), (620, 625, 626), (621, 620, 626), (620, 622, 627), (620, 627, 625), (623, 628, 627), (622, 623, 627), (623, 624, 629), (623, 629, 628), (631, 625, 630), (626, 625, 631), (627, 632, 630), (625, 627, 630), (628, 633, 632), (627, 628, 632), (629, 634, 633), (628, 629, 633), (631, 630, 635), (631, 635, 636), (630, 632, 637), (630, 637, 635), (637, 633, 638), (632, 633, 637), (633, 634, 639), (633, 639, 638), (641, 635, 640), (636, 635, 641), (641, 640, 642), (641, 642, 643), (640, 645, 644), (640, 644, 642), (645, 647, 646), (645, 646, 644), (647, 648, 47), (647, 47, 646), (640, 637, 645), (635, 637, 640), (645, 638, 647), (637, 638, 645), (647, 639, 648), (638, 639, 647), (649, 603, 650), (602, 603, 649), (581, 602, 649), (581, 649, 579), (651, 580, 578), (604, 580, 651), (575, 576, 493), (575, 493, 489), (576, 577, 483), (576, 483, 493), (492, 506, 491), (492, 573, 506), (569, 571, 354), (569, 354, 355), (567, 525, 527), (497, 567, 527), (651, 578, 476), (651, 476, 477), (497, 527, 529), (496, 497, 529), (499, 500, 479), (499, 479, 478), (504, 496, 529), (504, 529, 531), (502, 503, 533), (502, 533, 566), (533, 504, 531), (503, 504, 533), (567, 488, 482), (568, 567, 482), (577, 568, 482), (577, 482, 483), (488, 567, 497), (481, 488, 497), (649, 650, 1), (649, 1, 7), (575, 489, 490), (574, 575, 490), (505, 574, 490), (505, 490, 495), (579, 649, 7), (579, 7, 475), (502, 566, 565), (501, 502, 565), (551, 217, 220), (550, 551, 220), (552, 558, 53), (552, 53, 553), (551, 553, 218), (551, 218, 217), (149, 543, 544), (149, 544, 172), (176, 545, 541), (174, 545, 176), (53, 55, 218), (553, 53, 218), (156, 652, 152), (153, 156, 152), (668, 669, 670), (668, 670, 193), (190, 193, 191), (666, 667, 668), (666, 668, 193), (653, 190, 197), (653, 193, 190), (663, 664, 665), (663, 665, 666), (663, 666, 193), (663, 193, 653), (3, 654, 655), (656, 3, 2), (660, 661, 662), (660, 662, 663), (658, 653, 654), (658, 656, 657), (658, 659, 660), (658, 663, 653), (658, 654, 3), (658, 3, 656), (658, 660, 663), (173, 544, 546), (172, 544, 173), (609, 599, 673), (671, 673, 674), (671, 609, 673), (672, 674, 236), (672, 671, 674), (234, 672, 236), (675, 662, 661), (675, 661, 676), (606, 676, 595), (606, 675, 676), (260, 258, 677), (678, 677, 233), (678, 260, 677), (235, 678, 233), (614, 609, 671), (679, 671, 672), (679, 614, 671), (680, 672, 234), (680, 679, 672), (232, 680, 234), (675, 663, 662), (681, 675, 606), (681, 663, 675), (611, 681, 606), (682, 619, 614), (682, 614, 679), (680, 682, 679), (683, 682, 680), (230, 680, 232), (230, 683, 680), (684, 664, 663), (684, 663, 681), (611, 684, 681), (616, 684, 611), (229, 231, 686), (685, 229, 686), (254, 686, 256), (254, 685, 686), (683, 688, 687), (683, 230, 228), (683, 228, 688), (682, 687, 624), (682, 683, 687), (619, 682, 624), (684, 616, 621), (684, 621, 689), (664, 689, 665), (664, 684, 689), (685, 254, 252), (685, 252, 690), (685, 690, 227), (229, 685, 227), (228, 226, 692), (688, 228, 692), (687, 692, 691), (687, 691, 629), (687, 688, 692), (624, 687, 629), (689, 621, 626), (689, 626, 693), (666, 689, 693), (665, 689, 666), (690, 252, 250), (690, 250, 694), (690, 694, 225), (227, 690, 225), (226, 224, 696), (692, 696, 695), (692, 226, 696), (691, 692, 695), (629, 695, 634), (629, 691, 695), (693, 626, 631), (693, 631, 697), (666, 697, 667), (666, 693, 697), (542, 547, 698), (178, 542, 698), (173, 546, 545), (173, 545, 174), (543, 149, 148), (540, 543, 148), (178, 698, 219), (179, 178, 219), (149, 172, 145), (149, 145, 144), (699, 651, 477), (699, 477, 701), (699, 701, 702), (700, 699, 702), (500, 702, 479), (500, 700, 702), (162, 559, 560), (163, 162, 560), (636, 641, 703), (704, 636, 703), (669, 704, 703), (668, 704, 669), (701, 477, 76), (701, 76, 705), (701, 705, 706), (702, 706, 73), (702, 701, 706), (479, 702, 73), (708, 556, 570), (708, 570, 707), (708, 707, 478), (72, 708, 478), (709, 604, 651), (709, 651, 699), (709, 699, 700), (710, 709, 700), (244, 700, 500), (244, 710, 700), (696, 712, 711), (696, 224, 222), (696, 222, 712), (695, 696, 711), (634, 711, 639), (634, 695, 711), (631, 636, 704), (697, 631, 704), (667, 704, 668), (667, 697, 704), (713, 223, 225), (713, 225, 694), (248, 694, 250), (248, 713, 694), (714, 656, 2), (714, 2, 0), (714, 0, 1), (650, 714, 1), (152, 535, 536), (150, 152, 536), (715, 260, 678), (715, 262, 260), (237, 678, 235), (237, 715, 678), (716, 661, 660), (676, 661, 716), (595, 716, 590), (595, 676, 716), (659, 658, 718), (717, 718, 597), (717, 659, 718), (591, 717, 597), (718, 658, 657), (718, 657, 719), (597, 719, 603), (597, 718, 719), (239, 241, 721), (720, 721, 311), (720, 239, 721), (264, 720, 311), (243, 499, 723), (722, 723, 498), (722, 243, 723), (352, 722, 498), (714, 657, 656), (719, 714, 650), (719, 657, 714), (603, 719, 650), (715, 237, 239), (715, 239, 720), (262, 720, 264), (262, 715, 720), (673, 599, 592), (673, 592, 724), (674, 724, 725), (674, 725, 238), (674, 673, 724), (236, 674, 238), (707, 570, 498), (707, 498, 723), (707, 723, 499), (478, 707, 499), (246, 84, 726), (727, 726, 209), (727, 246, 726), (221, 727, 209), (231, 233, 677), (686, 677, 258), (686, 231, 677), (256, 686, 258), (163, 560, 539), (652, 163, 539), (592, 593, 728), (724, 592, 728), (725, 728, 729), (725, 729, 240), (725, 724, 728), (238, 725, 240), (593, 598, 730), (728, 730, 731), (728, 593, 730), (729, 731, 242), (729, 728, 731), (240, 729, 242), (8, 9, 16), (8, 16, 13), (712, 733, 732), (712, 222, 210), (712, 210, 733), (711, 732, 648), (711, 712, 732), (639, 711, 648), (716, 660, 659), (716, 659, 717), (590, 717, 591), (590, 716, 717), (166, 563, 564), (166, 564, 168), (167, 563, 166), (485, 501, 565), (485, 565, 563), (307, 335, 485), (117, 167, 133), (117, 133, 134), (117, 563, 167), (117, 485, 563), (304, 306, 307), (304, 307, 485), (474, 117, 118), (303, 485, 117), (303, 304, 485), (423, 474, 457), (423, 457, 440), (423, 372, 303), (423, 117, 474), (423, 303, 117), (406, 389, 372), (406, 372, 423), (705, 76, 24), (705, 24, 734), (705, 734, 735), (706, 705, 735), (73, 735, 71), (73, 706, 735), (730, 598, 604), (730, 604, 709), (731, 709, 710), (731, 730, 709), (242, 710, 244), (242, 731, 710), (721, 241, 243), (721, 243, 722), (311, 722, 352), (311, 721, 722), (148, 150, 536), (148, 536, 540), (169, 562, 559), (162, 169, 559), (652, 539, 535), (152, 652, 535), (220, 698, 550), (219, 698, 220), (550, 547, 548), (698, 547, 550), (178, 541, 542), (176, 541, 178), (160, 164, 169), (160, 169, 162), (169, 168, 564), (169, 564, 562), (156, 158, 163), (156, 163, 652), (734, 24, 21), (734, 21, 736), (734, 736, 737), (735, 734, 737), (71, 737, 69), (71, 735, 737), (70, 68, 739), (738, 70, 739), (557, 739, 558), (557, 738, 739), (221, 223, 713), (727, 713, 248), (727, 221, 713), (246, 727, 248), (726, 65, 67), (726, 84, 65), (209, 67, 66), (209, 726, 67), (75, 17, 740), (196, 75, 740), (197, 740, 653), (197, 196, 740), (4, 3, 655), (4, 655, 741), (4, 741, 9), (5, 4, 9), (708, 72, 70), (708, 70, 738), (556, 738, 557), (556, 708, 738), (30, 28, 69), (30, 69, 737), (31, 737, 736), (31, 30, 737), (21, 31, 736), (20, 31, 21), (52, 53, 558), (52, 558, 739), (50, 739, 68), (50, 52, 739), (655, 654, 742), (741, 742, 16), (741, 655, 742), (9, 741, 16), (742, 17, 16), (740, 17, 742), (653, 742, 654), (653, 740, 742), (743, 195, 194), (743, 194, 193), (743, 643, 195), (670, 743, 193), (733, 210, 46), (733, 46, 49), (48, 733, 49), (732, 733, 48), (648, 48, 47), (648, 732, 48), (743, 641, 643), (703, 641, 743), (669, 743, 670), (669, 703, 743), (642, 216, 195), (643, 642, 195), (644, 206, 216), (642, 644, 216), (646, 205, 206), (644, 646, 206), (47, 43, 205), (646, 47, 205), (566, 533, 534), (566, 534, 561), (758, 752, 753), (758, 753, 754), (758, 754, 755), (758, 755, 756), (758, 756, 757), (760, 758, 759), (761, 758, 760), (762, 758, 761), (763, 758, 762), (764, 758, 763), (744, 746, 747), (744, 747, 748), (744, 748, 749), (744, 749, 750), (744, 750, 751), (744, 751, 752), (744, 752, 758), (765, 744, 758), (765, 758, 764), (766, 744, 765), (769, 745, 744), (767, 744, 766), (768, 769, 744), (768, 744, 767), (770, 772, 746), (770, 746, 744), (771, 744, 745), (771, 770, 744), (773, 771, 745), (773, 745, 769), (774, 773, 769), (774, 769, 768), (768, 775, 774), (768, 767, 775), (767, 776, 775), (767, 766, 776), (766, 777, 776), (766, 765, 777), (765, 778, 777), (765, 764, 778), (764, 779, 778), (764, 763, 779), (763, 780, 779), (763, 762, 780), (781, 780, 762), (781, 762, 761), (782, 781, 761), (782, 761, 760), (783, 782, 760), (783, 760, 759), (784, 783, 759), (784, 759, 758), (785, 758, 757), (785, 784, 758), (786, 785, 757), (786, 757, 756), (787, 786, 756), (787, 756, 755), (755, 788, 787), (755, 754, 788), (751, 790, 789), (751, 750, 790), (750, 791, 790), (750, 749, 791), (792, 791, 749), (792, 749, 748), (793, 792, 748), (793, 748, 747), (754, 794, 788), (754, 753, 794), (772, 793, 747), (772, 747, 746), (752, 789, 795), (752, 751, 789), (753, 795, 794), (753, 752, 795), (784, 778, 779), (784, 779, 780), (784, 780, 781), (784, 781, 782), (784, 782, 783), (777, 778, 784), (786, 784, 785), (787, 784, 786), (788, 784, 787), (794, 784, 788), (795, 784, 794), (770, 771, 773), (770, 773, 774), (770, 774, 775), (770, 775, 776), (770, 776, 777), (770, 777, 784), (770, 784, 795), (789, 770, 795), (793, 772, 770), (790, 770, 789), (792, 793, 770), (791, 792, 770), (791, 770, 790)])
me_hpso21m.polygons.foreach_set('use_smooth', [True] * 1584)
me_hpso21m.polygons.foreach_set('material_index', [0, 0, 0, 0, 0, 0, 0, 0, 0, 0, 0, 0, 0, 0, 0, 0, 0, 0, 0, 0, 0, 0, 0, 0, 0, 0, 0, 0, 0, 0, 0, 0, 0, 0, 0, 0, 0, 0, 0, 0, 0, 0, 0, 0, 0, 0, 0, 0, 0, 0, 0, 0, 0, 0, 0, 0, 0, 0, 0, 0, 0, 0, 0, 0, 0, 0, 0, 0, 0, 0, 0, 0, 0, 0, 0, 0, 0, 0, 0, 0, 0, 0, 0, 0, 0, 0, 0, 0, 0, 0, 0, 0, 0, 0, 0, 0, 0, 0, 0, 0, 0, 0, 0, 0, 0, 0, 0, 0, 0, 0, 0, 0, 0, 0, 0, 0, 0, 0, 0, 0, 0, 0, 0, 0, 0, 0, 0, 0, 0, 0, 0, 0, 0, 0, 0, 0, 0, 0, 0, 0, 0, 0, 0, 0, 0, 0, 0, 0, 0, 0, 0, 0, 0, 0, 0, 0, 0, 0, 0, 0, 0, 0, 0, 0, 0, 0, 0, 0, 0, 0, 0, 0, 0, 0, 0, 0, 0, 0, 0, 0, 0, 0, 0, 0, 0, 0, 0, 0, 0, 0, 0, 0, 0, 0, 0, 0, 0, 0, 0, 0, 0, 0, 0, 0, 0, 0, 0, 0, 0, 0, 0, 0, 0, 0, 0, 0, 0, 0, 0, 0, 0, 0, 0, 0, 0, 0, 0, 0, 0, 0, 0, 0, 0, 0, 0, 0, 0, 0, 0, 0, 0, 0, 0, 0, 0, 0, 0, 0, 0, 0, 0, 0, 0, 0, 0, 0, 0, 0, 0, 0, 0, 0, 0, 0, 0, 0, 0, 0, 0, 0, 0, 0, 0, 0, 0, 0, 0, 0, 0, 0, 0, 0, 0, 0, 0, 0, 0, 0, 0, 0, 0, 0, 0, 0, 0, 0, 0, 0, 0, 0, 0, 0, 0, 0, 0, 0, 0, 0, 0, 0, 0, 0, 0, 0, 0, 0, 0, 0, 0, 0, 0, 0, 0, 0, 0, 0, 0, 0, 0, 0, 0, 0, 0, 0, 0, 0, 0, 0, 0, 0, 0, 0, 0, 0, 0, 0, 0, 0, 0, 0, 0, 0, 0, 0, 0, 0, 0, 0, 0, 0, 0, 0, 0, 0, 0, 0, 0, 0, 0, 0, 0, 0, 0, 0, 0, 0, 0, 0, 0, 0, 0, 0, 0, 0, 0, 0, 0, 0, 0, 0, 0, 0, 0, 0, 0, 0, 0, 0, 0, 0, 0, 0, 0, 0, 0, 0, 0, 0, 0, 0, 0, 0, 0, 0, 0, 0, 0, 0, 0, 0, 0, 0, 0, 0, 0, 0, 0, 0, 0, 0, 0, 0, 0, 0, 0, 0, 0, 0, 0, 0, 0, 0, 0, 0, 0, 0, 0, 0, 0, 0, 0, 0, 0, 0, 0, 0, 0, 0, 0, 0, 0, 0, 0, 0, 0, 0, 0, 0, 0, 0, 0, 0, 0, 0, 0, 0, 0, 0, 0, 0, 0, 0, 0, 0, 0, 0, 0, 0, 0, 0, 0, 0, 0, 0, 0, 0, 0, 0, 0, 0, 0, 0, 0, 0, 0, 0, 0, 0, 0, 0, 0, 0, 0, 0, 0, 0, 0, 0, 0, 0, 0, 0, 0, 0, 0, 0, 0, 0, 0, 0, 0, 0, 0, 0, 0, 0, 0, 0, 0, 0, 0, 0, 0, 0, 0, 0, 0, 0, 0, 0, 0, 0, 0, 0, 0, 0, 0, 0, 0, 0, 0, 0, 0, 0, 0, 0, 0, 0, 0, 0, 0, 0, 0, 0, 0, 0, 0, 0, 0, 0, 0, 0, 0, 0, 0, 0, 0, 0, 0, 0, 0, 0, 0, 0, 0, 0, 0, 0, 0, 0, 0, 0, 0, 0, 0, 0, 0, 0, 0, 0, 0, 0, 0, 0, 0, 0, 0, 0, 0, 0, 0, 0, 0, 0, 0, 0, 0, 0, 0, 0, 0, 0, 0, 0, 0, 0, 0, 0, 0, 0, 0, 0, 0, 0, 0, 0, 0, 0, 0, 0, 0, 0, 0, 0, 0, 0, 0, 0, 0, 0, 0, 0, 0, 0, 0, 0, 0, 0, 0, 0, 0, 0, 0, 0, 0, 0, 0, 0, 0, 0, 0, 0, 0, 0, 0, 0, 0, 0, 0, 0, 0, 0, 0, 0, 0, 0, 0, 0, 0, 0, 0, 0, 0, 0, 0, 0, 0, 0, 0, 0, 0, 0, 0, 0, 0, 0, 0, 0, 0, 0, 0, 0, 0, 0, 0, 0, 0, 0, 0, 0, 0, 0, 0, 0, 0, 0, 0, 0, 0, 0, 0, 0, 0, 0, 0, 0, 0, 0, 0, 0, 0, 0, 0, 0, 0, 0, 0, 0, 0, 0, 0, 0, 0, 0, 0, 0, 0, 0, 0, 0, 0, 0, 0, 0, 0, 0, 0, 0, 0, 0, 0, 0, 0, 0, 0, 0, 0, 0, 0, 0, 0, 0, 0, 0, 0, 0, 0, 0, 0, 0, 0, 0, 0, 0, 0, 0, 0, 0, 0, 0, 0, 0, 0, 0, 0, 0, 0, 0, 0, 0, 0, 0, 0, 0, 0, 0, 0, 0, 0, 0, 0, 0, 0, 0, 0, 0, 0, 0, 0, 0, 0, 0, 0, 0, 0, 0, 0, 0, 0, 0, 0, 0, 0, 0, 0, 0, 0, 0, 0, 0, 0, 0, 0, 0, 0, 0, 0, 0, 0, 0, 0, 0, 0, 0, 0, 0, 0, 0, 0, 0, 0, 0, 0, 0, 0, 0, 0, 0, 0, 0, 0, 0, 0, 0, 0, 0, 0, 0, 0, 0, 0, 0, 0, 0, 0, 0, 0, 0, 0, 0, 0, 0, 0, 0, 0, 0, 0, 0, 0, 0, 0, 0, 0, 0, 0, 0, 0, 0, 0, 0, 0, 0, 0, 0, 0, 0, 0, 0, 0, 0, 0, 0, 0, 0, 0, 0, 0, 0, 0, 0, 0, 0, 0, 0, 0, 0, 0, 0, 0, 0, 0, 0, 0, 0, 0, 0, 0, 0, 0, 0, 0, 0, 0, 0, 0, 0, 0, 0, 0, 0, 0, 0, 0, 0, 0, 0, 0, 0, 0, 0, 0, 0, 0, 0, 0, 0, 0, 0, 0, 0, 0, 0, 0, 0, 0, 0, 0, 0, 0, 0, 0, 0, 0, 0, 0, 0, 0, 0, 0, 0, 0, 0, 0, 0, 0, 0, 0, 0, 0, 0, 0, 0, 0, 0, 0, 0, 0, 0, 0, 0, 0, 0, 0, 0, 0, 0, 0, 0, 0, 0, 0, 0, 0, 0, 0, 0, 0, 0, 0, 0, 0, 0, 0, 0, 0, 0, 0, 0, 0, 0, 0, 0, 0, 0, 0, 0, 0, 0, 0, 0, 0, 0, 0, 0, 0, 0, 0, 0, 0, 0, 0, 0, 0, 0, 0, 0, 0, 0, 0, 0, 0, 0, 0, 0, 0, 0, 0, 0, 0, 0, 0, 0, 0, 0, 0, 0, 0, 0, 0, 0, 0, 0, 0, 0, 0, 0, 0, 0, 0, 0, 0, 0, 0, 0, 0, 0, 0, 0, 0, 0, 0, 0, 0, 0, 0, 0, 0, 0, 0, 0, 0, 0, 0, 0, 0, 0, 0, 0, 0, 0, 0, 0, 0, 0, 0, 0, 0, 0, 0, 0, 0, 0, 0, 0, 0, 0, 0, 0, 0, 0, 0, 0, 0, 0, 0, 0, 0, 0, 0, 0, 0, 0, 0, 0, 0, 0, 0, 0, 0, 0, 0, 0, 0, 0, 0, 0, 0, 0, 0, 0, 0, 0, 0, 0, 0, 0, 0, 0, 0, 0, 0, 0, 0, 0, 0, 0, 0, 0, 0, 0, 0, 0, 0, 0, 0, 0, 0, 0, 0, 0, 0, 0, 0, 0, 0, 0, 0, 0, 0, 0, 0, 0, 0, 0, 0, 0, 0, 0, 0, 0, 0, 0, 0, 0, 0, 0, 0, 0, 0, 0, 0, 0, 0, 0, 0, 0, 0, 0, 0, 0, 0, 0, 0, 0, 0, 0, 0, 0, 0, 0, 0, 0, 0, 0, 0, 0, 0, 0, 0, 0, 0, 0, 0, 0, 0, 0, 0, 0, 0, 0, 0, 0, 0, 0, 0, 0, 0, 0, 0, 0, 0, 0, 0, 0, 0, 0, 0, 0, 0, 0, 0, 0, 0, 0, 0, 0, 0, 0, 0, 0, 0, 0, 0, 0, 0, 0, 0, 0, 0, 0, 0, 0, 0, 0, 0, 0, 0, 0, 0, 0, 0, 0, 0, 0, 0, 0, 0, 0, 0, 0, 0, 0, 0, 0, 0, 0, 0, 0, 0, 0, 0, 0, 0, 0, 0, 0, 0, 0, 0, 0, 0, 0, 0, 0, 0, 0, 0, 0, 0, 0, 0, 0, 0, 0, 0, 0, 0, 0, 0, 0, 0, 0, 0, 0, 0, 0, 0, 0, 0, 0, 0, 0, 0, 0, 0, 0, 0, 0, 0, 0, 0, 0, 0, 0, 0, 0, 0, 0, 0, 0, 0, 0, 0, 0, 0, 0, 0, 0, 0, 0, 0, 0, 0, 0, 0, 0, 0, 0, 0, 0, 0, 0, 0, 0, 0, 0, 0, 0, 0, 0, 0, 0, 0, 0, 0, 0, 0, 0, 0, 0, 0, 0, 0, 0, 1, 1, 1, 1, 1, 1, 1, 1, 1, 1, 1, 1, 1, 1, 1, 1, 1, 1, 1, 1, 1, 1, 1, 1, 1, 1, 1, 1, 1, 1, 1, 1, 1, 1, 1, 1, 1, 1, 1, 1, 1, 1, 1, 1, 1, 1, 1, 1, 1, 1, 1, 1, 1, 1, 1, 1, 1, 1, 1, 1, 1, 1, 1, 1, 1, 1, 1, 1, 1, 1, 1, 1, 1, 1, 1, 1, 1, 1, 1, 1, 1, 1, 1, 1, 1, 1, 1, 1, 1, 1, 1, 1, 1, 1, 1, 1, 1, 1, 1, 1])
me_hpso21m.materials.append(mat_surface_style_4802)
me_hpso21m.materials.append(mat_trunk)
me_hpso21m.update()

# ---- objects
ob_hpso21m = bpy.data.objects.new('HPSo21m', me_hpso21m)

# ---- transforms, parenting, visibility, modifiers, constraints
ob_hpso21m.location = (0.0, 0.0, 0.0)

# ---- collection membership
col_collection.objects.link(ob_hpso21m)

# ---- scene / render settings (as saved in the file)
scene.frame_start = 1; scene.frame_end = 250; scene.frame_set(1)
scene.render.engine = 'BLENDER_EEVEE_NEXT'
scene.render.image_settings.color_mode = 'RGB'
scene.cycles.sampling_pattern = 'TABULATED_SOBOL'
scene.view_settings.view_transform = 'Filmic'
bpy.context.view_layer.update()

# ---- added for rendering (the .blend has no active camera and no usable light): camera, sun
cam_auto = bpy.data.cameras.new('AutoCamera')
cam_auto.lens = 50.0
cam_auto.sensor_width = 36.0
cam_auto.clip_end = 1000.0
ob_auto_camera = bpy.data.objects.new('AutoCamera', cam_auto)
scene.collection.objects.link(ob_auto_camera)
ob_auto_camera.location = (22.6995, -27.2395, 28.6596)
ob_auto_camera.rotation_euler = (1.09748, -7.21219e-08, 0.694738)
scene.camera = ob_auto_camera
light_auto_sun = bpy.data.lights.new('AutoSun', 'SUN')
light_auto_sun.energy = 3.0
light_auto_sun.angle = 0.0523599
ob_auto_sun = bpy.data.objects.new('AutoSun', light_auto_sun)
scene.collection.objects.link(ob_auto_sun)
ob_auto_sun.rotation_euler = (0.872665, 0.174533, 0.523599)
bpy.context.view_layer.update()
